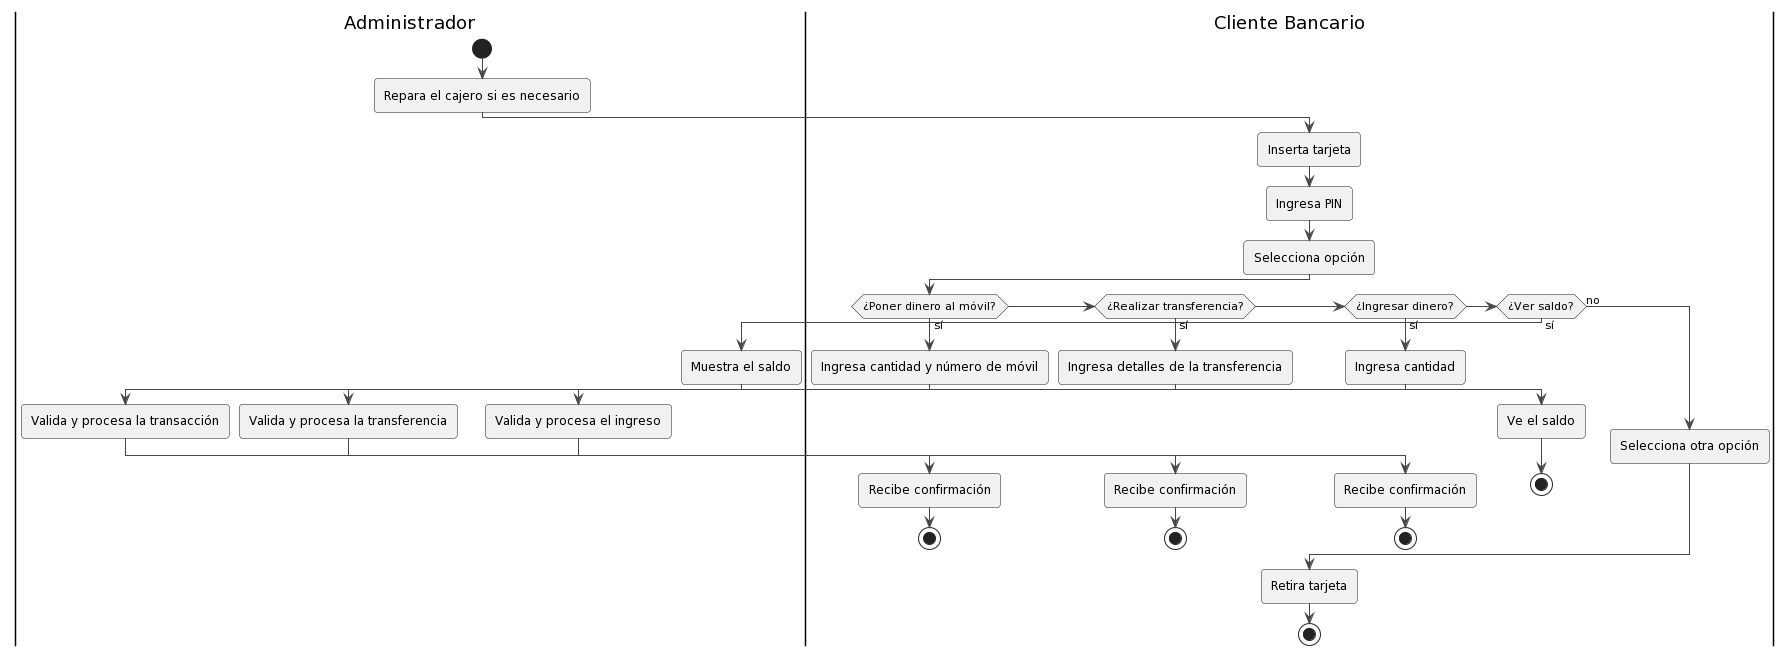

The diagram above was rendered by PlantUML. Its source (embedded in the PNG):
@startuml
!theme vibrant
|Administrador|
start
:Repara el cajero si es necesario;
|Cliente Bancario|
:Inserta tarjeta;
:Ingresa PIN;
:Selecciona opción;
if (¿Poner dinero al móvil?) then (sí)
  :Ingresa cantidad y número de móvil;
  |Administrador|
  :Valida y procesa la transacción;
  |Cliente Bancario|
  :Recibe confirmación;
  stop
elseif (¿Realizar transferencia?) then (sí)
  :Ingresa detalles de la transferencia;
  |Administrador|
  :Valida y procesa la transferencia;
  |Cliente Bancario|
  :Recibe confirmación;
  stop
elseif (¿Ingresar dinero?) then (sí)
  :Ingresa cantidad;
  |Administrador|
  :Valida y procesa el ingreso;
  |Cliente Bancario|
  :Recibe confirmación;
  stop
elseif (¿Ver saldo?) then (sí)
  |Administrador|
  :Muestra el saldo;
  |Cliente Bancario|
  :Ve el saldo;
  stop
else (no)
  :Selecciona otra opción;
endif
|Cliente Bancario|
:Retira tarjeta;
stop
@enduml